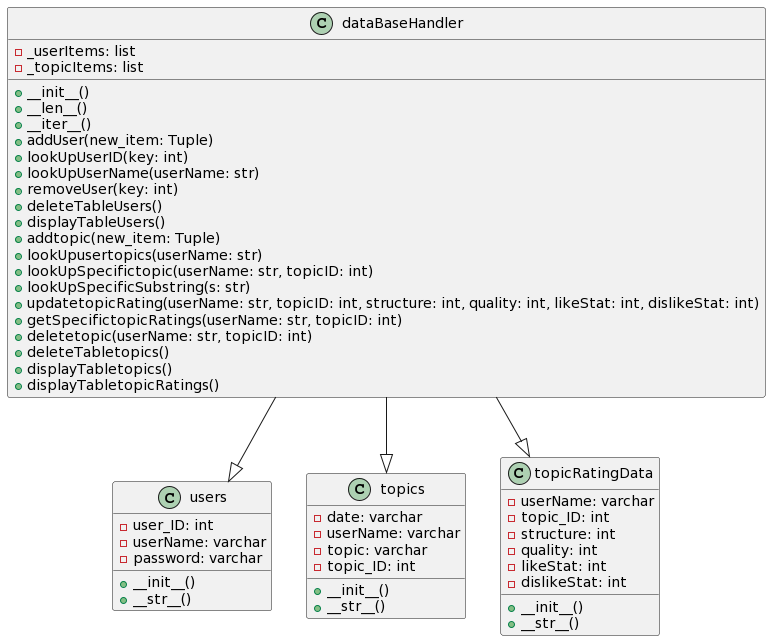

The diagram above was rendered by PlantUML. Its source (embedded in the PNG):
@startuml
class dataBaseHandler {
  - _userItems: list
  - _topicItems: list

  + __init__()
  + __len__()
  + __iter__()
  + addUser(new_item: Tuple)
  + lookUpUserID(key: int)
  + lookUpUserName(userName: str)
  + removeUser(key: int)
  + deleteTableUsers()
  + displayTableUsers()
  + addtopic(new_item: Tuple)
  + lookUpusertopics(userName: str)
  + lookUpSpecifictopic(userName: str, topicID: int)
  + lookUpSpecificSubstring(s: str)
  + updatetopicRating(userName: str, topicID: int, structure: int, quality: int, likeStat: int, dislikeStat: int)
  + getSpecifictopicRatings(userName: str, topicID: int)
  + deletetopic(userName: str, topicID: int)
  + deleteTabletopics()
  + displayTabletopics()
  + displayTabletopicRatings()
}

class users {
  - user_ID: int
  - userName: varchar
  - password: varchar

  + __init__()
  + __str__()
}

class topics {
  - date: varchar
  - userName: varchar
  - topic: varchar
  - topic_ID: int

  + __init__()
  + __str__()
}

class topicRatingData {
  - userName: varchar
  - topic_ID: int
  - structure: int
  - quality: int
  - likeStat: int
  - dislikeStat: int

  + __init__()
  + __str__()
}

dataBaseHandler --|> users
dataBaseHandler --|> topics
dataBaseHandler --|> topicRatingData
@enduml